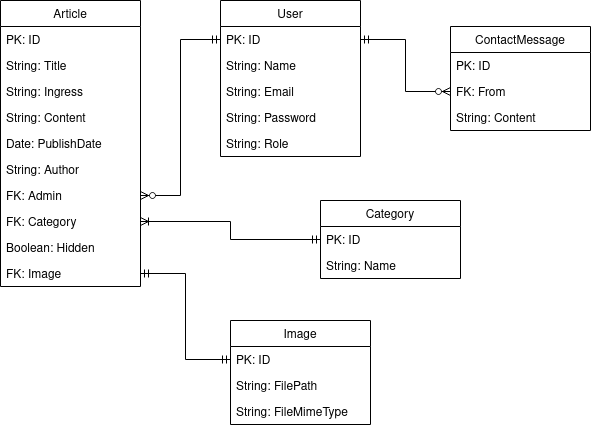

The diagram above was exported from draw.io. Its source (the exported page's mxGraphModel, read from the mxfile embedded in the PNG):
<mxGraphModel dx="1422" dy="804" grid="1" gridSize="10" guides="1" tooltips="1" connect="1" arrows="1" fold="1" page="1" pageScale="1" pageWidth="850" pageHeight="1100" math="0" shadow="0">
  <root>
    <mxCell id="0" />
    <mxCell id="1" parent="0" />
    <mxCell id="QC1H9yficwGVDAwBDGVt-1" value="Article" style="swimlane;fontStyle=0;childLayout=stackLayout;horizontal=1;startSize=26;fillColor=none;horizontalStack=0;resizeParent=1;resizeParentMax=0;resizeLast=0;collapsible=1;marginBottom=0;" vertex="1" parent="1">
      <mxGeometry x="80" y="120" width="140" height="286" as="geometry" />
    </mxCell>
    <mxCell id="QC1H9yficwGVDAwBDGVt-2" value="PK: ID" style="text;strokeColor=none;fillColor=none;align=left;verticalAlign=top;spacingLeft=4;spacingRight=4;overflow=hidden;rotatable=0;points=[[0,0.5],[1,0.5]];portConstraint=eastwest;" vertex="1" parent="QC1H9yficwGVDAwBDGVt-1">
      <mxGeometry y="26" width="140" height="26" as="geometry" />
    </mxCell>
    <mxCell id="QC1H9yficwGVDAwBDGVt-3" value="String: Title" style="text;strokeColor=none;fillColor=none;align=left;verticalAlign=top;spacingLeft=4;spacingRight=4;overflow=hidden;rotatable=0;points=[[0,0.5],[1,0.5]];portConstraint=eastwest;" vertex="1" parent="QC1H9yficwGVDAwBDGVt-1">
      <mxGeometry y="52" width="140" height="26" as="geometry" />
    </mxCell>
    <mxCell id="QC1H9yficwGVDAwBDGVt-4" value="String: Ingress" style="text;strokeColor=none;fillColor=none;align=left;verticalAlign=top;spacingLeft=4;spacingRight=4;overflow=hidden;rotatable=0;points=[[0,0.5],[1,0.5]];portConstraint=eastwest;" vertex="1" parent="QC1H9yficwGVDAwBDGVt-1">
      <mxGeometry y="78" width="140" height="26" as="geometry" />
    </mxCell>
    <mxCell id="QC1H9yficwGVDAwBDGVt-5" value="String: Content" style="text;strokeColor=none;fillColor=none;align=left;verticalAlign=top;spacingLeft=4;spacingRight=4;overflow=hidden;rotatable=0;points=[[0,0.5],[1,0.5]];portConstraint=eastwest;" vertex="1" parent="QC1H9yficwGVDAwBDGVt-1">
      <mxGeometry y="104" width="140" height="26" as="geometry" />
    </mxCell>
    <mxCell id="QC1H9yficwGVDAwBDGVt-6" value="Date: PublishDate" style="text;strokeColor=none;fillColor=none;align=left;verticalAlign=top;spacingLeft=4;spacingRight=4;overflow=hidden;rotatable=0;points=[[0,0.5],[1,0.5]];portConstraint=eastwest;" vertex="1" parent="QC1H9yficwGVDAwBDGVt-1">
      <mxGeometry y="130" width="140" height="26" as="geometry" />
    </mxCell>
    <mxCell id="QC1H9yficwGVDAwBDGVt-7" value="String: Author" style="text;strokeColor=none;fillColor=none;align=left;verticalAlign=top;spacingLeft=4;spacingRight=4;overflow=hidden;rotatable=0;points=[[0,0.5],[1,0.5]];portConstraint=eastwest;" vertex="1" parent="QC1H9yficwGVDAwBDGVt-1">
      <mxGeometry y="156" width="140" height="26" as="geometry" />
    </mxCell>
    <mxCell id="QC1H9yficwGVDAwBDGVt-8" value="FK: Admin" style="text;strokeColor=none;fillColor=none;align=left;verticalAlign=top;spacingLeft=4;spacingRight=4;overflow=hidden;rotatable=0;points=[[0,0.5],[1,0.5]];portConstraint=eastwest;" vertex="1" parent="QC1H9yficwGVDAwBDGVt-1">
      <mxGeometry y="182" width="140" height="26" as="geometry" />
    </mxCell>
    <mxCell id="QC1H9yficwGVDAwBDGVt-9" value="FK: Category" style="text;strokeColor=none;fillColor=none;align=left;verticalAlign=top;spacingLeft=4;spacingRight=4;overflow=hidden;rotatable=0;points=[[0,0.5],[1,0.5]];portConstraint=eastwest;" vertex="1" parent="QC1H9yficwGVDAwBDGVt-1">
      <mxGeometry y="208" width="140" height="26" as="geometry" />
    </mxCell>
    <mxCell id="QC1H9yficwGVDAwBDGVt-10" value="Boolean: Hidden" style="text;strokeColor=none;fillColor=none;align=left;verticalAlign=top;spacingLeft=4;spacingRight=4;overflow=hidden;rotatable=0;points=[[0,0.5],[1,0.5]];portConstraint=eastwest;" vertex="1" parent="QC1H9yficwGVDAwBDGVt-1">
      <mxGeometry y="234" width="140" height="26" as="geometry" />
    </mxCell>
    <mxCell id="QC1H9yficwGVDAwBDGVt-11" value="FK: Image" style="text;strokeColor=none;fillColor=none;align=left;verticalAlign=top;spacingLeft=4;spacingRight=4;overflow=hidden;rotatable=0;points=[[0,0.5],[1,0.5]];portConstraint=eastwest;" vertex="1" parent="QC1H9yficwGVDAwBDGVt-1">
      <mxGeometry y="260" width="140" height="26" as="geometry" />
    </mxCell>
    <mxCell id="QC1H9yficwGVDAwBDGVt-12" value="User" style="swimlane;fontStyle=0;childLayout=stackLayout;horizontal=1;startSize=26;fillColor=none;horizontalStack=0;resizeParent=1;resizeParentMax=0;resizeLast=0;collapsible=1;marginBottom=0;" vertex="1" parent="1">
      <mxGeometry x="300" y="120" width="140" height="156" as="geometry" />
    </mxCell>
    <mxCell id="QC1H9yficwGVDAwBDGVt-13" value="PK: ID" style="text;strokeColor=none;fillColor=none;align=left;verticalAlign=top;spacingLeft=4;spacingRight=4;overflow=hidden;rotatable=0;points=[[0,0.5],[1,0.5]];portConstraint=eastwest;" vertex="1" parent="QC1H9yficwGVDAwBDGVt-12">
      <mxGeometry y="26" width="140" height="26" as="geometry" />
    </mxCell>
    <mxCell id="QC1H9yficwGVDAwBDGVt-14" value="String: Name" style="text;strokeColor=none;fillColor=none;align=left;verticalAlign=top;spacingLeft=4;spacingRight=4;overflow=hidden;rotatable=0;points=[[0,0.5],[1,0.5]];portConstraint=eastwest;" vertex="1" parent="QC1H9yficwGVDAwBDGVt-12">
      <mxGeometry y="52" width="140" height="26" as="geometry" />
    </mxCell>
    <mxCell id="QC1H9yficwGVDAwBDGVt-15" value="String: Email" style="text;strokeColor=none;fillColor=none;align=left;verticalAlign=top;spacingLeft=4;spacingRight=4;overflow=hidden;rotatable=0;points=[[0,0.5],[1,0.5]];portConstraint=eastwest;" vertex="1" parent="QC1H9yficwGVDAwBDGVt-12">
      <mxGeometry y="78" width="140" height="26" as="geometry" />
    </mxCell>
    <mxCell id="QC1H9yficwGVDAwBDGVt-16" value="String: Password" style="text;strokeColor=none;fillColor=none;align=left;verticalAlign=top;spacingLeft=4;spacingRight=4;overflow=hidden;rotatable=0;points=[[0,0.5],[1,0.5]];portConstraint=eastwest;" vertex="1" parent="QC1H9yficwGVDAwBDGVt-12">
      <mxGeometry y="104" width="140" height="26" as="geometry" />
    </mxCell>
    <mxCell id="QC1H9yficwGVDAwBDGVt-18" value="String: Role" style="text;strokeColor=none;fillColor=none;align=left;verticalAlign=top;spacingLeft=4;spacingRight=4;overflow=hidden;rotatable=0;points=[[0,0.5],[1,0.5]];portConstraint=eastwest;" vertex="1" parent="QC1H9yficwGVDAwBDGVt-12">
      <mxGeometry y="130" width="140" height="26" as="geometry" />
    </mxCell>
    <mxCell id="QC1H9yficwGVDAwBDGVt-25" value="Category" style="swimlane;fontStyle=0;childLayout=stackLayout;horizontal=1;startSize=26;fillColor=none;horizontalStack=0;resizeParent=1;resizeParentMax=0;resizeLast=0;collapsible=1;marginBottom=0;" vertex="1" parent="1">
      <mxGeometry x="400" y="320" width="140" height="78" as="geometry" />
    </mxCell>
    <mxCell id="QC1H9yficwGVDAwBDGVt-26" value="PK: ID" style="text;strokeColor=none;fillColor=none;align=left;verticalAlign=top;spacingLeft=4;spacingRight=4;overflow=hidden;rotatable=0;points=[[0,0.5],[1,0.5]];portConstraint=eastwest;" vertex="1" parent="QC1H9yficwGVDAwBDGVt-25">
      <mxGeometry y="26" width="140" height="26" as="geometry" />
    </mxCell>
    <mxCell id="QC1H9yficwGVDAwBDGVt-27" value="String: Name" style="text;strokeColor=none;fillColor=none;align=left;verticalAlign=top;spacingLeft=4;spacingRight=4;overflow=hidden;rotatable=0;points=[[0,0.5],[1,0.5]];portConstraint=eastwest;" vertex="1" parent="QC1H9yficwGVDAwBDGVt-25">
      <mxGeometry y="52" width="140" height="26" as="geometry" />
    </mxCell>
    <mxCell id="QC1H9yficwGVDAwBDGVt-29" value="ContactMessage" style="swimlane;fontStyle=0;childLayout=stackLayout;horizontal=1;startSize=26;fillColor=none;horizontalStack=0;resizeParent=1;resizeParentMax=0;resizeLast=0;collapsible=1;marginBottom=0;" vertex="1" parent="1">
      <mxGeometry x="530" y="146" width="140" height="104" as="geometry" />
    </mxCell>
    <mxCell id="QC1H9yficwGVDAwBDGVt-30" value="PK: ID" style="text;strokeColor=none;fillColor=none;align=left;verticalAlign=top;spacingLeft=4;spacingRight=4;overflow=hidden;rotatable=0;points=[[0,0.5],[1,0.5]];portConstraint=eastwest;" vertex="1" parent="QC1H9yficwGVDAwBDGVt-29">
      <mxGeometry y="26" width="140" height="26" as="geometry" />
    </mxCell>
    <mxCell id="QC1H9yficwGVDAwBDGVt-31" value="FK: From" style="text;strokeColor=none;fillColor=none;align=left;verticalAlign=top;spacingLeft=4;spacingRight=4;overflow=hidden;rotatable=0;points=[[0,0.5],[1,0.5]];portConstraint=eastwest;" vertex="1" parent="QC1H9yficwGVDAwBDGVt-29">
      <mxGeometry y="52" width="140" height="26" as="geometry" />
    </mxCell>
    <mxCell id="QC1H9yficwGVDAwBDGVt-32" value="String: Content&#10;" style="text;strokeColor=none;fillColor=none;align=left;verticalAlign=top;spacingLeft=4;spacingRight=4;overflow=hidden;rotatable=0;points=[[0,0.5],[1,0.5]];portConstraint=eastwest;" vertex="1" parent="QC1H9yficwGVDAwBDGVt-29">
      <mxGeometry y="78" width="140" height="26" as="geometry" />
    </mxCell>
    <mxCell id="QC1H9yficwGVDAwBDGVt-33" value="Image" style="swimlane;fontStyle=0;childLayout=stackLayout;horizontal=1;startSize=26;fillColor=none;horizontalStack=0;resizeParent=1;resizeParentMax=0;resizeLast=0;collapsible=1;marginBottom=0;" vertex="1" parent="1">
      <mxGeometry x="310" y="440" width="140" height="104" as="geometry" />
    </mxCell>
    <mxCell id="QC1H9yficwGVDAwBDGVt-34" value="PK: ID" style="text;strokeColor=none;fillColor=none;align=left;verticalAlign=top;spacingLeft=4;spacingRight=4;overflow=hidden;rotatable=0;points=[[0,0.5],[1,0.5]];portConstraint=eastwest;" vertex="1" parent="QC1H9yficwGVDAwBDGVt-33">
      <mxGeometry y="26" width="140" height="26" as="geometry" />
    </mxCell>
    <mxCell id="QC1H9yficwGVDAwBDGVt-35" value="String: FilePath" style="text;strokeColor=none;fillColor=none;align=left;verticalAlign=top;spacingLeft=4;spacingRight=4;overflow=hidden;rotatable=0;points=[[0,0.5],[1,0.5]];portConstraint=eastwest;" vertex="1" parent="QC1H9yficwGVDAwBDGVt-33">
      <mxGeometry y="52" width="140" height="26" as="geometry" />
    </mxCell>
    <mxCell id="QC1H9yficwGVDAwBDGVt-36" value="String: FileMimeType" style="text;strokeColor=none;fillColor=none;align=left;verticalAlign=top;spacingLeft=4;spacingRight=4;overflow=hidden;rotatable=0;points=[[0,0.5],[1,0.5]];portConstraint=eastwest;" vertex="1" parent="QC1H9yficwGVDAwBDGVt-33">
      <mxGeometry y="78" width="140" height="26" as="geometry" />
    </mxCell>
    <mxCell id="QC1H9yficwGVDAwBDGVt-37" style="edgeStyle=orthogonalEdgeStyle;rounded=0;orthogonalLoop=1;jettySize=auto;html=1;exitX=1;exitY=0.5;exitDx=0;exitDy=0;entryX=0;entryY=0.5;entryDx=0;entryDy=0;endArrow=ERmandOne;endFill=0;startArrow=ERzeroToMany;startFill=1;" edge="1" parent="1" source="QC1H9yficwGVDAwBDGVt-8" target="QC1H9yficwGVDAwBDGVt-13">
      <mxGeometry relative="1" as="geometry" />
    </mxCell>
    <mxCell id="QC1H9yficwGVDAwBDGVt-38" style="edgeStyle=orthogonalEdgeStyle;rounded=0;orthogonalLoop=1;jettySize=auto;html=1;exitX=0;exitY=0.5;exitDx=0;exitDy=0;entryX=1;entryY=0.5;entryDx=0;entryDy=0;startArrow=ERmandOne;startFill=0;endArrow=ERoneToMany;endFill=0;" edge="1" parent="1" source="QC1H9yficwGVDAwBDGVt-26" target="QC1H9yficwGVDAwBDGVt-9">
      <mxGeometry relative="1" as="geometry" />
    </mxCell>
    <mxCell id="QC1H9yficwGVDAwBDGVt-39" style="edgeStyle=orthogonalEdgeStyle;rounded=0;orthogonalLoop=1;jettySize=auto;html=1;exitX=0;exitY=0.5;exitDx=0;exitDy=0;entryX=1;entryY=0.5;entryDx=0;entryDy=0;startArrow=ERmandOne;startFill=0;endArrow=ERmandOne;endFill=0;" edge="1" parent="1" source="QC1H9yficwGVDAwBDGVt-34" target="QC1H9yficwGVDAwBDGVt-11">
      <mxGeometry relative="1" as="geometry" />
    </mxCell>
    <mxCell id="QC1H9yficwGVDAwBDGVt-40" style="edgeStyle=orthogonalEdgeStyle;rounded=0;orthogonalLoop=1;jettySize=auto;html=1;exitX=0;exitY=0.5;exitDx=0;exitDy=0;entryX=1;entryY=0.25;entryDx=0;entryDy=0;startArrow=ERzeroToMany;startFill=1;endArrow=ERmandOne;endFill=0;" edge="1" parent="1" source="QC1H9yficwGVDAwBDGVt-31" target="QC1H9yficwGVDAwBDGVt-12">
      <mxGeometry relative="1" as="geometry" />
    </mxCell>
  </root>
</mxGraphModel>